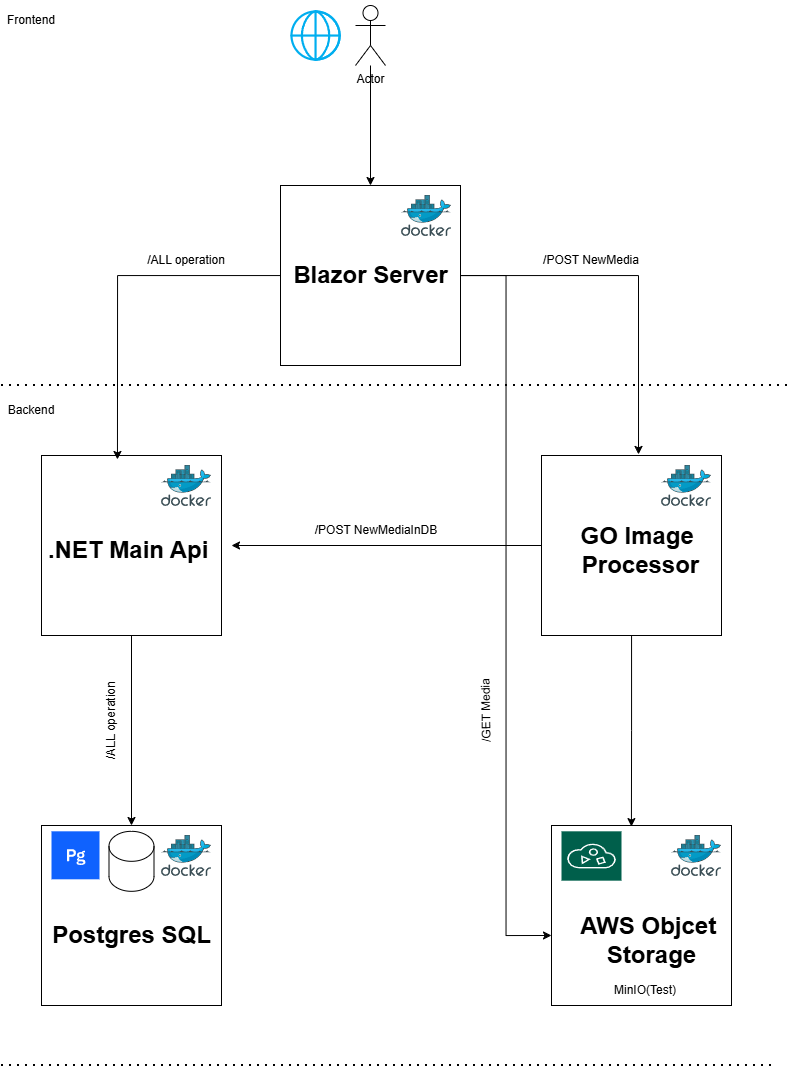

The diagram above was exported from draw.io. Its source (the exported page's mxGraphModel, read from the mxfile embedded in the PNG):
<mxGraphModel dx="2431" dy="1305" grid="1" gridSize="10" guides="1" tooltips="1" connect="1" arrows="1" fold="1" page="1" pageScale="1" pageWidth="827" pageHeight="1169" math="0" shadow="0">
  <root>
    <mxCell id="0" />
    <mxCell id="1" parent="0" />
    <mxCell id="P4kHFFgRUYScdTfHHC6T-2" parent="1" style="whiteSpace=wrap;html=1;aspect=fixed;" value="" vertex="1">
      <mxGeometry height="180" width="180" x="309" y="200" as="geometry" />
    </mxCell>
    <mxCell id="P4kHFFgRUYScdTfHHC6T-4" edge="1" parent="1" source="P4kHFFgRUYScdTfHHC6T-3" style="edgeStyle=orthogonalEdgeStyle;rounded=0;orthogonalLoop=1;jettySize=auto;html=1;entryX=0.5;entryY=0;entryDx=0;entryDy=0;" target="P4kHFFgRUYScdTfHHC6T-2">
      <mxGeometry relative="1" as="geometry" />
    </mxCell>
    <mxCell id="P4kHFFgRUYScdTfHHC6T-3" parent="1" style="shape=umlActor;verticalLabelPosition=bottom;verticalAlign=top;html=1;outlineConnect=0;" value="Actor" vertex="1">
      <mxGeometry height="60" width="30" x="384" y="20" as="geometry" />
    </mxCell>
    <mxCell id="P4kHFFgRUYScdTfHHC6T-37" edge="1" parent="1" source="P4kHFFgRUYScdTfHHC6T-5" style="edgeStyle=orthogonalEdgeStyle;rounded=0;orthogonalLoop=1;jettySize=auto;html=1;">
      <mxGeometry relative="1" as="geometry">
        <mxPoint x="260" y="560" as="targetPoint" />
      </mxGeometry>
    </mxCell>
    <mxCell id="P4kHFFgRUYScdTfHHC6T-5" parent="1" style="whiteSpace=wrap;html=1;aspect=fixed;" value="" vertex="1">
      <mxGeometry height="180" width="180" x="570" y="470" as="geometry" />
    </mxCell>
    <mxCell id="P4kHFFgRUYScdTfHHC6T-11" edge="1" parent="1" source="P4kHFFgRUYScdTfHHC6T-6" style="edgeStyle=orthogonalEdgeStyle;rounded=0;orthogonalLoop=1;jettySize=auto;html=1;entryX=0.5;entryY=0;entryDx=0;entryDy=0;" target="P4kHFFgRUYScdTfHHC6T-7">
      <mxGeometry relative="1" as="geometry" />
    </mxCell>
    <mxCell id="P4kHFFgRUYScdTfHHC6T-6" parent="1" style="whiteSpace=wrap;html=1;aspect=fixed;" value="" vertex="1">
      <mxGeometry height="180" width="180" x="70" y="470" as="geometry" />
    </mxCell>
    <mxCell id="P4kHFFgRUYScdTfHHC6T-7" parent="1" style="whiteSpace=wrap;html=1;aspect=fixed;" value="" vertex="1">
      <mxGeometry height="180" width="180" x="70" y="840" as="geometry" />
    </mxCell>
    <mxCell id="P4kHFFgRUYScdTfHHC6T-8" parent="1" style="whiteSpace=wrap;html=1;aspect=fixed;" value="" vertex="1">
      <mxGeometry height="180" width="180" x="580" y="840" as="geometry" />
    </mxCell>
    <mxCell id="P4kHFFgRUYScdTfHHC6T-9" edge="1" parent="1" source="P4kHFFgRUYScdTfHHC6T-2" style="edgeStyle=orthogonalEdgeStyle;rounded=0;orthogonalLoop=1;jettySize=auto;html=1;entryX=0.539;entryY=-0.006;entryDx=0;entryDy=0;entryPerimeter=0;" target="P4kHFFgRUYScdTfHHC6T-5">
      <mxGeometry relative="1" as="geometry" />
    </mxCell>
    <mxCell id="P4kHFFgRUYScdTfHHC6T-10" edge="1" parent="1" source="P4kHFFgRUYScdTfHHC6T-2" style="edgeStyle=orthogonalEdgeStyle;rounded=0;orthogonalLoop=1;jettySize=auto;html=1;entryX=0.422;entryY=0.022;entryDx=0;entryDy=0;entryPerimeter=0;" target="P4kHFFgRUYScdTfHHC6T-6">
      <mxGeometry relative="1" as="geometry" />
    </mxCell>
    <mxCell id="P4kHFFgRUYScdTfHHC6T-12" edge="1" parent="1" source="P4kHFFgRUYScdTfHHC6T-5" style="edgeStyle=orthogonalEdgeStyle;rounded=0;orthogonalLoop=1;jettySize=auto;html=1;entryX=0.444;entryY=0.006;entryDx=0;entryDy=0;entryPerimeter=0;" target="P4kHFFgRUYScdTfHHC6T-8">
      <mxGeometry relative="1" as="geometry" />
    </mxCell>
    <mxCell id="P4kHFFgRUYScdTfHHC6T-13" parent="1" style="shape=cylinder3;whiteSpace=wrap;html=1;boundedLbl=1;backgroundOutline=1;size=15;" value="" vertex="1">
      <mxGeometry height="60" width="45" x="137.5" y="845.81" as="geometry" />
    </mxCell>
    <mxCell id="P4kHFFgRUYScdTfHHC6T-14" parent="1" style="image;sketch=0;aspect=fixed;html=1;points=[];align=center;fontSize=12;image=img/lib/mscae/Docker.svg;" value="" vertex="1">
      <mxGeometry height="41" width="50" x="190" y="850" as="geometry" />
    </mxCell>
    <mxCell id="P4kHFFgRUYScdTfHHC6T-15" parent="1" style="image;sketch=0;aspect=fixed;html=1;points=[];align=center;fontSize=12;image=img/lib/mscae/Docker.svg;" value="" vertex="1">
      <mxGeometry height="41" width="50" x="190" y="480" as="geometry" />
    </mxCell>
    <mxCell id="P4kHFFgRUYScdTfHHC6T-16" parent="1" style="image;sketch=0;aspect=fixed;html=1;points=[];align=center;fontSize=12;image=img/lib/mscae/Docker.svg;" value="" vertex="1">
      <mxGeometry height="41" width="50" x="430" y="210" as="geometry" />
    </mxCell>
    <mxCell id="P4kHFFgRUYScdTfHHC6T-17" parent="1" style="image;sketch=0;aspect=fixed;html=1;points=[];align=center;fontSize=12;image=img/lib/mscae/Docker.svg;" value="" vertex="1">
      <mxGeometry height="41" width="50" x="690" y="480" as="geometry" />
    </mxCell>
    <mxCell id="P4kHFFgRUYScdTfHHC6T-18" parent="1" style="image;sketch=0;aspect=fixed;html=1;points=[];align=center;fontSize=12;image=img/lib/mscae/Docker.svg;" value="" vertex="1">
      <mxGeometry height="41" width="50" x="700" y="850" as="geometry" />
    </mxCell>
    <mxCell id="P4kHFFgRUYScdTfHHC6T-20" parent="1" style="sketch=0;pointerEvents=1;shadow=0;dashed=0;html=1;strokeColor=none;fillColor=#005F4B;labelPosition=center;verticalLabelPosition=bottom;verticalAlign=top;align=center;outlineConnect=0;shape=mxgraph.veeam2.object_storage;" value="" vertex="1">
      <mxGeometry height="49.37" width="60" x="590" y="845.81" as="geometry" />
    </mxCell>
    <mxCell id="P4kHFFgRUYScdTfHHC6T-22" parent="1" style="text;strokeColor=none;fillColor=none;html=1;fontSize=24;fontStyle=1;verticalAlign=middle;align=center;" value=".NET Main Api&amp;nbsp;" vertex="1">
      <mxGeometry height="40" width="100" x="110" y="545" as="geometry" />
    </mxCell>
    <mxCell id="P4kHFFgRUYScdTfHHC6T-23" edge="1" parent="1" style="endArrow=none;dashed=1;html=1;dashPattern=1 3;strokeWidth=2;rounded=0;" value="">
      <mxGeometry height="50" relative="1" width="50" as="geometry">
        <mxPoint x="30" y="400" as="sourcePoint" />
        <mxPoint x="820" y="400" as="targetPoint" />
      </mxGeometry>
    </mxCell>
    <mxCell id="P4kHFFgRUYScdTfHHC6T-24" parent="1" style="text;html=1;whiteSpace=wrap;strokeColor=none;fillColor=none;align=center;verticalAlign=middle;rounded=0;" value="Frontend" vertex="1">
      <mxGeometry height="30" width="60" x="30" y="20" as="geometry" />
    </mxCell>
    <mxCell id="P4kHFFgRUYScdTfHHC6T-25" parent="1" style="text;html=1;whiteSpace=wrap;strokeColor=none;fillColor=none;align=center;verticalAlign=middle;rounded=0;" value="Backend" vertex="1">
      <mxGeometry height="30" width="60" x="30" y="410" as="geometry" />
    </mxCell>
    <mxCell id="P4kHFFgRUYScdTfHHC6T-26" parent="1" style="text;strokeColor=none;fillColor=none;html=1;fontSize=24;fontStyle=1;verticalAlign=middle;align=center;" value="Blazor Server" vertex="1">
      <mxGeometry height="40" width="100" x="349" y="270" as="geometry" />
    </mxCell>
    <mxCell id="P4kHFFgRUYScdTfHHC6T-27" parent="1" style="shape=image;html=1;verticalAlign=top;verticalLabelPosition=bottom;labelBackgroundColor=#ffffff;imageAspect=0;aspect=fixed;image=https://icons.diagrams.net/icon-cache1/For_Your_Interface__Free_Samples_-2968/Globe-1002.svg" value="" vertex="1">
      <mxGeometry height="70" width="70" x="309" y="15" as="geometry" />
    </mxCell>
    <mxCell id="P4kHFFgRUYScdTfHHC6T-29" parent="1" style="text;strokeColor=none;fillColor=none;html=1;fontSize=24;fontStyle=1;verticalAlign=middle;align=center;" value="GO Image&amp;nbsp;&lt;div&gt;Processor&lt;/div&gt;" vertex="1">
      <mxGeometry height="40" width="100" x="618.5" y="545" as="geometry" />
    </mxCell>
    <mxCell id="P4kHFFgRUYScdTfHHC6T-30" parent="1" style="text;strokeColor=none;fillColor=none;html=1;fontSize=24;fontStyle=1;verticalAlign=middle;align=center;" value="AWS Objcet&amp;nbsp;&lt;div&gt;Storage&lt;/div&gt;" vertex="1">
      <mxGeometry height="40" width="100" x="630" y="935" as="geometry" />
    </mxCell>
    <mxCell id="P4kHFFgRUYScdTfHHC6T-33" parent="1" style="text;strokeColor=none;fillColor=none;html=1;fontSize=24;fontStyle=1;verticalAlign=middle;align=center;" value="Postgres SQL" vertex="1">
      <mxGeometry height="40" width="100" x="110" y="930" as="geometry" />
    </mxCell>
    <mxCell id="P4kHFFgRUYScdTfHHC6T-34" parent="1" style="shape=rect;fillColor=#0F62FE;aspect=fixed;resizable=0;labelPosition=center;verticalLabelPosition=bottom;align=center;verticalAlign=top;strokeColor=none;fontSize=14;" value="" vertex="1">
      <mxGeometry height="48" width="48" x="80" y="845.81" as="geometry" />
    </mxCell>
    <mxCell id="P4kHFFgRUYScdTfHHC6T-35" parent="P4kHFFgRUYScdTfHHC6T-34" style="fillColor=#ffffff;strokeColor=none;dashed=0;outlineConnect=0;html=1;labelPosition=center;verticalLabelPosition=bottom;verticalAlign=top;part=1;movable=0;resizable=0;rotatable=0;shape=mxgraph.ibm_cloud.database--postgresql" value="" vertex="1">
      <mxGeometry height="24" relative="1" width="24" as="geometry">
        <mxPoint x="12" y="12" as="offset" />
      </mxGeometry>
    </mxCell>
    <mxCell id="P4kHFFgRUYScdTfHHC6T-40" edge="1" parent="1" source="P4kHFFgRUYScdTfHHC6T-2" style="edgeStyle=orthogonalEdgeStyle;rounded=0;orthogonalLoop=1;jettySize=auto;html=1;entryX=0;entryY=0.611;entryDx=0;entryDy=0;entryPerimeter=0;" target="P4kHFFgRUYScdTfHHC6T-8">
      <mxGeometry relative="1" as="geometry" />
    </mxCell>
    <mxCell id="P4kHFFgRUYScdTfHHC6T-41" parent="1" style="text;html=1;whiteSpace=wrap;strokeColor=none;fillColor=none;align=center;verticalAlign=middle;rounded=0;autosize=1;resizable=0;" value="MinIO(Test)" vertex="1">
      <mxGeometry height="30" width="90" x="628.5" y="990" as="geometry" />
    </mxCell>
    <mxCell id="P4kHFFgRUYScdTfHHC6T-42" parent="1" style="text;html=1;whiteSpace=wrap;strokeColor=none;fillColor=none;align=center;verticalAlign=middle;rounded=0;autosize=1;resizable=0;rotation=-91;" value="/GET Media" vertex="1">
      <mxGeometry height="30" width="90" x="470" y="710" as="geometry" />
    </mxCell>
    <mxCell id="P4kHFFgRUYScdTfHHC6T-43" parent="1" style="text;html=1;whiteSpace=wrap;strokeColor=none;fillColor=none;align=center;verticalAlign=middle;rounded=0;autosize=1;resizable=0;rotation=0;" value="/POST NewMedia" vertex="1">
      <mxGeometry height="30" width="120" x="560" y="260" as="geometry" />
    </mxCell>
    <mxCell id="P4kHFFgRUYScdTfHHC6T-44" parent="1" style="text;html=1;whiteSpace=wrap;strokeColor=none;fillColor=none;align=center;verticalAlign=middle;rounded=0;autosize=1;resizable=0;" value="/POST NewMediaInDB" vertex="1">
      <mxGeometry height="30" width="150" x="330" y="530" as="geometry" />
    </mxCell>
    <mxCell id="P4kHFFgRUYScdTfHHC6T-45" parent="1" style="text;html=1;whiteSpace=wrap;strokeColor=none;fillColor=none;align=center;verticalAlign=middle;rounded=0;autosize=1;resizable=0;" value="/ALL operation" vertex="1">
      <mxGeometry height="30" width="100" x="165" y="260" as="geometry" />
    </mxCell>
    <mxCell id="P4kHFFgRUYScdTfHHC6T-46" parent="1" style="text;html=1;whiteSpace=wrap;strokeColor=none;fillColor=none;align=center;verticalAlign=middle;rounded=0;autosize=1;resizable=0;rotation=-90;" value="/ALL operation" vertex="1">
      <mxGeometry height="30" width="100" x="90" y="720" as="geometry" />
    </mxCell>
    <mxCell id="P4kHFFgRUYScdTfHHC6T-47" edge="1" parent="1" style="endArrow=none;dashed=1;html=1;dashPattern=1 3;strokeWidth=2;rounded=0;" value="">
      <mxGeometry height="50" relative="1" width="50" as="geometry">
        <mxPoint x="30" y="1080" as="sourcePoint" />
        <mxPoint x="800" y="1080" as="targetPoint" />
      </mxGeometry>
    </mxCell>
  </root>
</mxGraphModel>